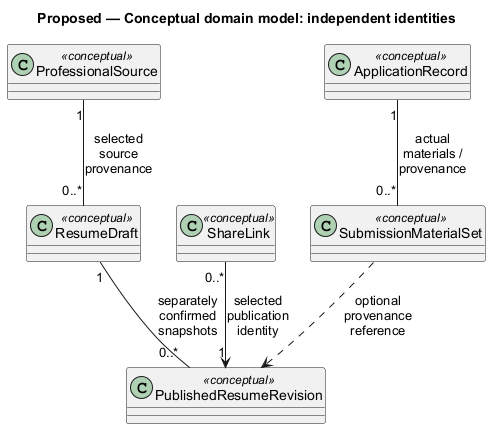

The diagram above was rendered by PlantUML. Its source (embedded in the PNG):
@startuml
' OWNER-MVP-2026-11-04 review: Reference / design method. Native Git/OO/data notation illustration, not a commitment to advanced product features.
allowmixing
title Proposed — Conceptual domain model: independent identities
skinparam backgroundColor white
skinparam shadowing false
skinparam defaultFontName Arial
skinparam classAttributeIconSize 0
skinparam maxMessageSize 65

class ProfessionalSource <<conceptual>>
class ResumeDraft <<conceptual>>
class PublishedResumeRevision <<conceptual>>
class ShareLink <<conceptual>>
class ApplicationRecord <<conceptual>>
class SubmissionMaterialSet <<conceptual>>
ProfessionalSource "1" -- "0..*" ResumeDraft : selected source provenance
ResumeDraft "1" -- "0..*" PublishedResumeRevision : separately confirmed snapshots
ShareLink "0..*" --> "1" PublishedResumeRevision : selected publication identity
ApplicationRecord "1" -- "0..*" SubmissionMaterialSet : actual materials / provenance
SubmissionMaterialSet ..> PublishedResumeRevision : optional provenance reference

@enduml